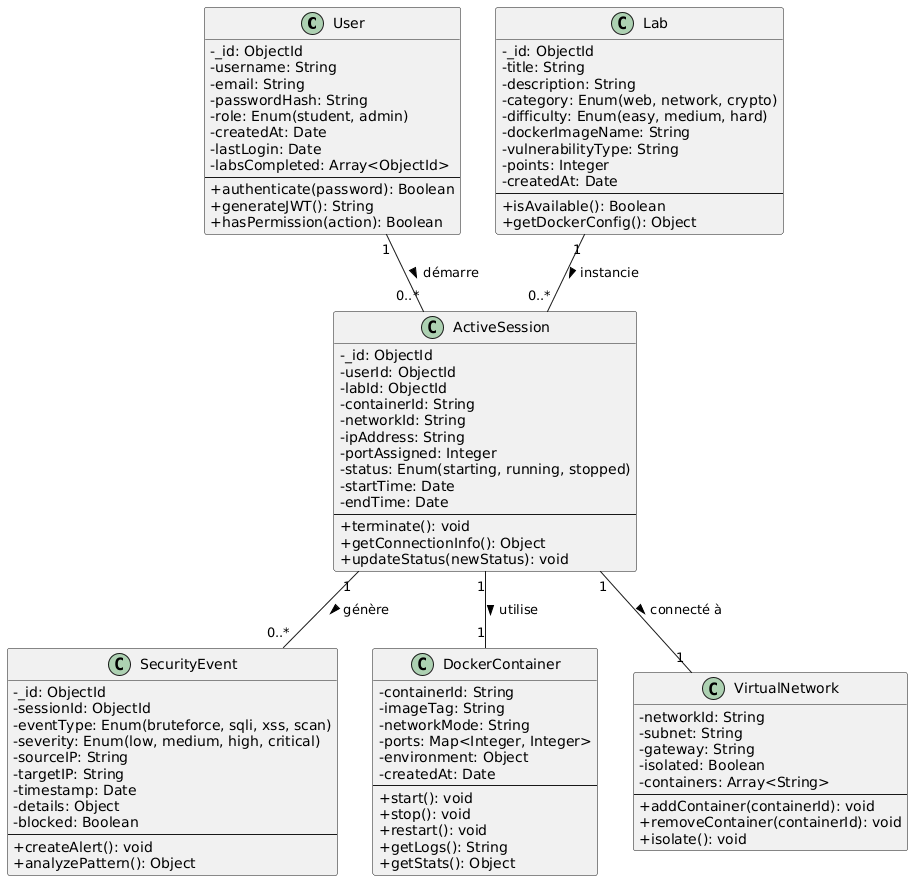

The diagram above was rendered by PlantUML. Its source (embedded in the PNG):
@startuml
skinparam classAttributeIconSize 0

class User {
    - _id: ObjectId
    - username: String
    - email: String
    - passwordHash: String
    - role: Enum(student, admin)
    - createdAt: Date
    - lastLogin: Date
    - labsCompleted: Array<ObjectId>
    --
    + authenticate(password): Boolean
    + generateJWT(): String
    + hasPermission(action): Boolean
}

class Lab {
    - _id: ObjectId
    - title: String
    - description: String
    - category: Enum(web, network, crypto)
    - difficulty: Enum(easy, medium, hard)
    - dockerImageName: String
    - vulnerabilityType: String
    - points: Integer
    - createdAt: Date
    --
    + isAvailable(): Boolean
    + getDockerConfig(): Object
}

class ActiveSession {
    - _id: ObjectId
    - userId: ObjectId
    - labId: ObjectId
    - containerId: String
    - networkId: String
    - ipAddress: String
    - portAssigned: Integer
    - status: Enum(starting, running, stopped)
    - startTime: Date
    - endTime: Date
    --
    + terminate(): void
    + getConnectionInfo(): Object
    + updateStatus(newStatus): void
}

class SecurityEvent {
    - _id: ObjectId
    - sessionId: ObjectId
    - eventType: Enum(bruteforce, sqli, xss, scan)
    - severity: Enum(low, medium, high, critical)
    - sourceIP: String
    - targetIP: String
    - timestamp: Date
    - details: Object
    - blocked: Boolean
    --
    + createAlert(): void
    + analyzePattern(): Object
}

class DockerContainer {
    - containerId: String
    - imageTag: String
    - networkMode: String
    - ports: Map<Integer, Integer>
    - environment: Object
    - createdAt: Date
    --
    + start(): void
    + stop(): void
    + restart(): void
    + getLogs(): String
    + getStats(): Object
}

class VirtualNetwork {
    - networkId: String
    - subnet: String
    - gateway: String
    - isolated: Boolean
    - containers: Array<String>
    --
    + addContainer(containerId): void
    + removeContainer(containerId): void
    + isolate(): void
}

User "1" -- "0..*" ActiveSession : démarre >
Lab "1" -- "0..*" ActiveSession : instancie >
ActiveSession "1" -- "1" DockerContainer : utilise >
ActiveSession "1" -- "1" VirtualNetwork : connecté à >
ActiveSession "1" -- "0..*" SecurityEvent : génère >
@enduml